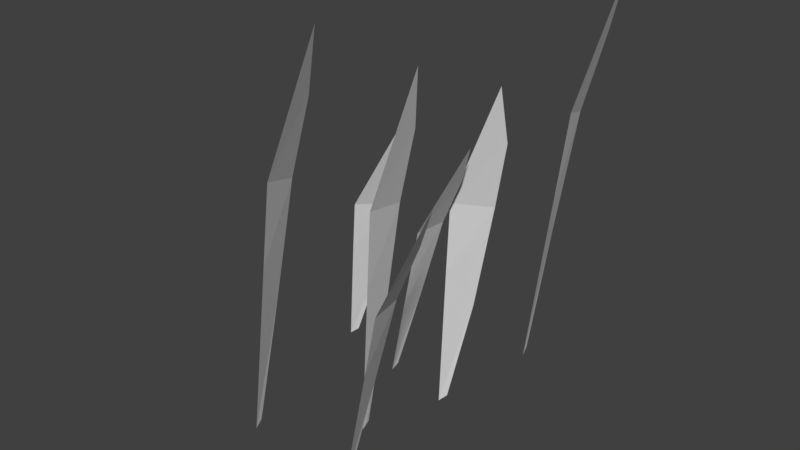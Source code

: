 # Source: Grass_.blend  (saved by Blender 2.79.0; exported with 4.5.12 LTS)
import bpy
from mathutils import Matrix  # noqa: F401  (used for matrix-valued properties, if any)

bpy.ops.wm.read_factory_settings(use_empty=True)
scene = bpy.context.scene
scene.name = 'Scene'

# ---- collections
col_collection_1 = bpy.data.collections.new('Collection 1'); scene.collection.children.link(col_collection_1)

# ---- world
world_world = bpy.data.worlds.new('World'); scene.world = world_world
world_world.color = (0.05088, 0.05088, 0.05088)
world_world.use_sun_shadow = False
world_world.sun_shadow_jitter_overblur = 0.0
world_world.cycles.sampling_method = 'MANUAL'

# ---- meshes
me_plane = bpy.data.meshes.new('Plane')
me_plane.from_pydata([(-0.2257, 1.181, 0.05748), (-0.2509, 1.685, 0.1887), (-0.5506, 1.26, 0.1118), (-0.3884, 2.111, 0.3157), (-0.3418, -0.3988, -0.1093), (-0.4004, -0.4343, -0.1079), (-0.2518, 0.3907, -0.04009), (-0.5046, 0.7165, 0.04289), (0.1911, 0.8909, 0.05748), (0.2038, 1.211, 0.1887), (-0.1269, 0.9563, 0.1118), (0.09878, 1.488, 0.3157), (-0.04352, -0.1047, -0.1093), (-0.1046, -0.1244, -0.1079), (0.1056, 0.3914, -0.04009), (-0.122, 0.6099, 0.04289), (-0.5326, 1.281, -0.508), (-0.4961, 1.814, -0.3813), (-0.8354, 1.39, -0.3966), (-0.5762, 2.273, -0.2373), (-0.7937, -0.373, -0.6292), (-0.8534, -0.4058, -0.6167), (-0.6344, 0.4512, -0.5884), (-0.843, 0.8144, -0.4653), (0.9902, 1.491, 0.5006), (1.027, 2.023, 0.6274), (0.6874, 1.599, 0.612), (0.9466, 2.483, 0.7713), (0.7291, -0.1635, 0.3794), (0.6694, -0.1963, 0.3919), (0.8884, 0.6607, 0.4203), (0.6798, 1.024, 0.5434), (-0.7839, 0.9526, 0.5006), (-0.7475, 1.296, 0.6274), (-1.087, 1.023, 0.612), (-0.8276, 1.592, 0.7713), (-1.045, -0.1143, 0.3794), (-1.105, -0.1354, 0.3919), (-0.8858, 0.4173, 0.4203), (-1.094, 0.6515, 0.5434), (0.6131, 0.6318, -0.6763), (0.5597, 0.9752, -0.5557), (0.3094, 0.7019, -0.7852), (0.4058, 1.272, -0.4967), (0.4908, -0.4351, -0.9368), (0.4369, -0.4562, -0.9656), (0.5866, 0.09648, -0.8032), (0.3476, 0.3307, -0.8428), (0.5666, 0.8865, 0.1826), (0.5029, 1.377, 0.298), (0.2735, 0.9865, 0.04762), (0.3445, 1.799, 0.3434), (0.4673, -0.636, -0.08764), (0.4162, -0.6662, -0.121), (0.5512, 0.1226, 0.05377), (0.3166, 0.4568, -0.006391)], [], [(4, 6, 5), (7, 6, 0), (2, 7, 0), (2, 0, 1), (3, 2, 1), (6, 7, 5), (12, 14, 13), (15, 14, 8), (10, 15, 8), (10, 8, 9), (11, 10, 9), (14, 15, 13), (20, 22, 21), (23, 22, 16), (18, 23, 16), (18, 16, 17), (19, 18, 17), (22, 23, 21), (28, 30, 29), (31, 30, 24), (26, 31, 24), (26, 24, 25), (27, 26, 25), (30, 31, 29), (36, 38, 37), (39, 38, 32), (34, 39, 32), (34, 32, 33), (35, 34, 33), (38, 39, 37), (44, 46, 45), (47, 46, 40), (42, 47, 40), (42, 40, 41), (43, 42, 41), (46, 47, 45), (52, 54, 53), (55, 54, 48), (50, 55, 48), (50, 48, 49), (51, 50, 49), (54, 55, 53)])
_uv = me_plane.uv_layers.new(name='UVMap')
_uv.uv.foreach_set('vector', [0.03501, 0.3947, 0.3334, 0.2486, 0.02115, 0.5194, 0.4554, 0.8257, 0.3334, 0.2486, 0.6324, 0.2486, 0.6602, 0.9629, 0.4554, 0.8257, 0.6324, 0.2486, 0.6602, 0.9629, 0.6324, 0.2486, 0.8272, 0.3567, 0.9913, 0.7013, 0.6602, 0.9629, 0.8272, 0.3567, 0.3334, 0.2486, 0.4554, 0.8257, 0.02115, 0.5194, 0.006595, 0.3937, 0.3196, 0.2629, 0.008836, 0.5189, 0.4273, 0.8075, 0.3196, 0.2629, 0.6129, 0.2629, 0.6248, 0.9367, 0.4273, 0.8075, 0.6129, 0.2629, 0.6248, 0.9367, 0.6129, 0.2629, 0.8076, 0.3681, 0.9664, 0.696, 0.6248, 0.9367, 0.8076, 0.3681, 0.3196, 0.2629, 0.4273, 0.8075, 0.008836, 0.5189, 0.01573, 0.3841, 0.3233, 0.234, 0.001647, 0.5122, 0.45, 0.8268, 0.3233, 0.234, 0.6317, 0.234, 0.6615, 0.9678, 0.45, 0.8268, 0.6317, 0.234, 0.6615, 0.9678, 0.6317, 0.234, 0.8322, 0.3448, 1.002, 0.6986, 0.6615, 0.9678, 0.8322, 0.3448, 0.3233, 0.234, 0.45, 0.8268, 0.001647, 0.5122, 0.001825, 0.2269, 0.1346, 0.04434, -0.002412, 0.7909, 0.3795, 0.7867, 0.1346, 0.04434, 0.5046, 0.2461, 0.4852, 0.7841, 0.3795, 0.7867, 0.5046, 0.2461, 0.4852, 0.7841, 0.5046, 0.2461, 0.6608, 0.2631, 0.7809, 0.4835, 0.4852, 0.7841, 0.6608, 0.2631, 0.1346, 0.04434, 0.3795, 0.7867, -0.002412, 0.7909, 0.01083, 0.4941, 0.3103, 0.2985, -9.531e-05, 0.6112, 0.4505, 0.8025, 0.3103, 0.2985, 0.6155, 0.2369, 0.6628, 0.886, 0.4505, 0.8025, 0.6155, 0.2369, 0.6628, 0.886, 0.6155, 0.2369, 0.8222, 0.2974, 1.003, 0.5809, 0.6628, 0.886, 0.8222, 0.2974, 0.3103, 0.2985, 0.4505, 0.8025, -9.531e-05, 0.6112, 0.0185, 0.3945, 0.326, 0.2571, 0.001996, 0.5112, 0.4412, 0.7978, 0.326, 0.2571, 0.6326, 0.2571, 0.6485, 0.9261, 0.4412, 0.7978, 0.6326, 0.2571, 0.6485, 0.9261, 0.6326, 0.2571, 0.8354, 0.3609, 1.002, 0.6859, 0.6485, 0.9261, 0.8354, 0.3609, 0.326, 0.2571, 0.4412, 0.7978, 0.001996, 0.5112, 0.002036, 0.2687, 0.3096, 0.2419, 0.003137, 0.8002, 0.4379, 0.7883, 0.3096, 0.2419, 0.6177, 0.2419, 0.686, 0.8445, 0.4379, 0.7883, 0.6177, 0.2419, 0.686, 0.8445, 0.6177, 0.2419, 0.9612, 0.2618, 0.9628, 0.7655, 0.686, 0.8445, 0.9612, 0.2618, 0.3096, 0.2419, 0.4379, 0.7883, 0.003137, 0.8002])
me_plane.use_remesh_preserve_volume = False
me_plane.use_remesh_preserve_attributes = False
me_plane.use_mirror_vertex_groups = False
me_plane.update()
arm_armature_001 = bpy.data.armatures.new('Armature.001')  # bones are not reproduced

# ---- objects
ob_armature = bpy.data.objects.new('Armature', arm_armature_001)
ob_plane = bpy.data.objects.new('Plane', me_plane)

# ---- transforms, parenting, visibility, modifiers, constraints
ob_armature.location = (0.0, 0.7135, 0.0)
ob_armature.lineart.crease_threshold = 0.0
ob_plane.parent = ob_armature
ob_plane.matrix_parent_inverse = Matrix(((1.0, 0.0, 0.0, 0.0), (0.0, 1.0, 0.0, -0.7135), (0.0, 0.0, 1.0, 0.0), (0.0, 0.0, 0.0, 1.0)))
ob_plane.location = (0.0, 0.0, 0.0)
ob_plane.rotation_euler = (1.571, -0.0, 1.571)
ob_plane.lineart.crease_threshold = 0.0
_vg = ob_plane.vertex_groups.new(name='Bone')
_vg.add([24, 25, 26, 27, 28, 29, 30, 31], 1.0, 'REPLACE')
_vg = ob_plane.vertex_groups.new(name='Bone.001')
_vg.add([48, 49, 50, 51, 52, 53, 54, 55], 1.0, 'REPLACE')
_vg = ob_plane.vertex_groups.new(name='Bone.002')
_vg.add([8, 9, 10, 11, 12, 13, 14, 15], 1.0, 'REPLACE')
_vg = ob_plane.vertex_groups.new(name='Bone.003')
_vg.add([0, 1, 2, 3, 4, 5, 6, 7], 1.0, 'REPLACE')
_vg = ob_plane.vertex_groups.new(name='Bone.004')
_vg.add([16, 17, 18, 19, 20, 21, 22, 23], 1.0, 'REPLACE')
_vg = ob_plane.vertex_groups.new(name='Bone.005')
_vg.add([32, 33, 34, 35, 36, 37, 38, 39], 1.0, 'REPLACE')
_vg = ob_plane.vertex_groups.new(name='Bone.006')
_vg.add([40, 41, 42, 43, 44, 45, 46, 47], 1.0, 'REPLACE')
_m = ob_plane.modifiers.new('Armature', 'ARMATURE')
_m.object = ob_armature

# ---- collection membership
col_collection_1.objects.link(ob_armature)
col_collection_1.objects.link(ob_plane)

# ---- scene / render settings (as saved in the file)
scene.frame_start = 1; scene.frame_end = 250; scene.frame_set(150)
scene.render.engine = 'BLENDER_EEVEE_NEXT'
scene.render.resolution_percentage = 50
scene.render.dither_intensity = 0.0
scene.cycles.use_denoising = False
scene.cycles.samples = 128
scene.cycles.sampling_pattern = 'TABULATED_SOBOL'
scene.cycles.use_adaptive_sampling = False
scene.cycles.use_light_tree = False
scene.cycles.blur_glossy = 0.0
scene.cycles.sample_clamp_indirect = 0.0
scene.view_settings.view_transform = 'Standard'
bpy.context.view_layer.update()

# ---- added for rendering (the .blend has no active camera and no usable light): camera, sun
cam_auto = bpy.data.cameras.new('AutoCamera')
cam_auto.lens = 50.0
cam_auto.sensor_width = 36.0
cam_auto.clip_end = 1000.0
ob_auto_camera = bpy.data.objects.new('AutoCamera', cam_auto)
scene.collection.objects.link(ob_auto_camera)
ob_auto_camera.location = (3.77077, -4.68053, 4.00262)
ob_auto_camera.rotation_euler = (1.09748, -7.21219e-08, 0.694738)
scene.camera = ob_auto_camera
light_auto_sun = bpy.data.lights.new('AutoSun', 'SUN')
light_auto_sun.energy = 3.0
light_auto_sun.angle = 0.0523599
ob_auto_sun = bpy.data.objects.new('AutoSun', light_auto_sun)
scene.collection.objects.link(ob_auto_sun)
ob_auto_sun.rotation_euler = (0.872665, 0.174533, 0.523599)
bpy.context.view_layer.update()
